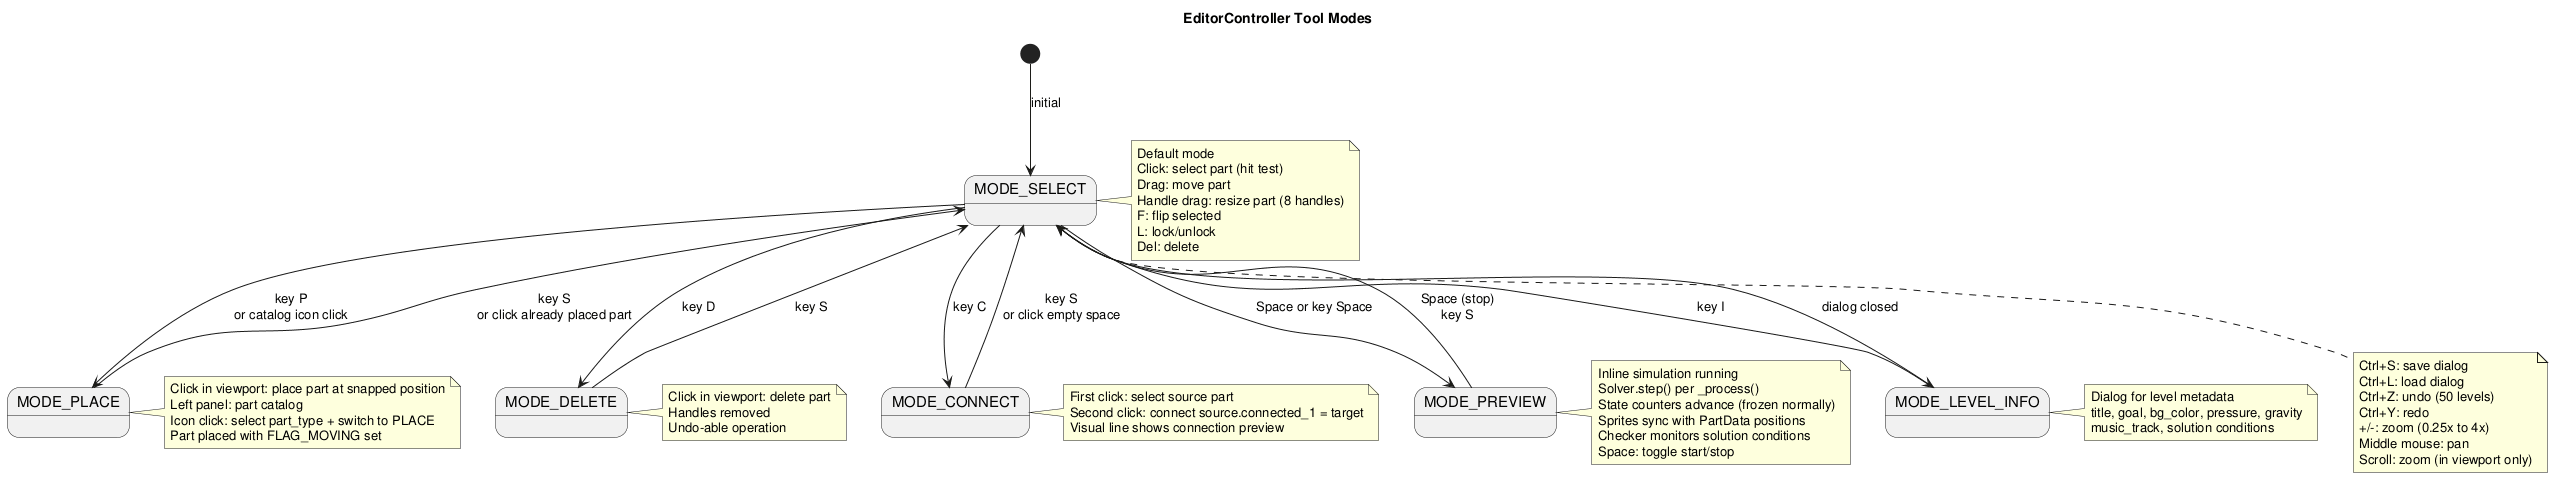

The diagram above was rendered by PlantUML. Its source (embedded in the PNG):
@startuml Editor_Tool_State_Machine
skinparam stateFontSize 15

title EditorController Tool Modes

note right of MODE_SELECT
  Default mode
  Click: select part (hit test)
  Drag: move part
  Handle drag: resize part (8 handles)
  F: flip selected
  L: lock/unlock
  Del: delete
end note
state MODE_SELECT

note right of MODE_PLACE
  Click in viewport: place part at snapped position
  Left panel: part catalog
  Icon click: select part_type + switch to PLACE
  Part placed with FLAG_MOVING set
end note
state MODE_PLACE

note right of MODE_DELETE
  Click in viewport: delete part
  Handles removed
  Undo-able operation
end note
state MODE_DELETE

note right of MODE_CONNECT
  First click: select source part
  Second click: connect source.connected_1 = target
  Visual line shows connection preview
end note
state MODE_CONNECT

note right of MODE_PREVIEW
  Inline simulation running
  Solver.step() per _process()
  State counters advance (frozen normally)
  Sprites sync with PartData positions
  Checker monitors solution conditions
  Space: toggle start/stop
end note
state MODE_PREVIEW

note right of MODE_LEVEL_INFO
  Dialog for level metadata
  title, goal, bg_color, pressure, gravity
  music_track, solution conditions
end note
state MODE_LEVEL_INFO

[*] --> MODE_SELECT : initial

MODE_SELECT --> MODE_PLACE : key P\nor catalog icon click
MODE_SELECT --> MODE_DELETE : key D
MODE_SELECT --> MODE_CONNECT : key C
MODE_SELECT --> MODE_PREVIEW : Space or key Space
MODE_SELECT --> MODE_LEVEL_INFO : key I

MODE_PLACE --> MODE_SELECT : key S\nor click already placed part
MODE_DELETE --> MODE_SELECT : key S
MODE_CONNECT --> MODE_SELECT : key S\nor click empty space
MODE_PREVIEW --> MODE_SELECT : Space (stop)\nkey S
MODE_LEVEL_INFO --> MODE_SELECT : dialog closed

note bottom of MODE_SELECT
  Ctrl+S: save dialog
  Ctrl+L: load dialog
  Ctrl+Z: undo (50 levels)
  Ctrl+Y: redo
  +/-: zoom (0.25x to 4x)
  Middle mouse: pan
  Scroll: zoom (in viewport only)
end note

@enduml